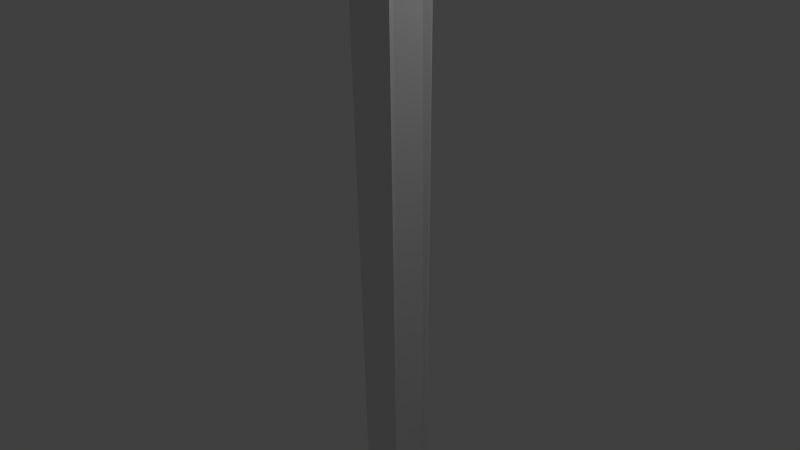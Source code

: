 # Source: Lamppost.blend  (saved by Blender 2.72.0; exported with 4.5.12 LTS)
import bpy
from mathutils import Matrix  # noqa: F401  (used for matrix-valued properties, if any)

bpy.ops.wm.read_factory_settings(use_empty=True)
scene = bpy.context.scene
scene.name = 'Scene'

# ---- collections
col_collection_1 = bpy.data.collections.new('Collection 1'); scene.collection.children.link(col_collection_1)

# ---- world
world_world = bpy.data.worlds.new('World'); scene.world = world_world
world_world.color = (0.05088, 0.05088, 0.05088)
world_world.use_sun_shadow = False
world_world.sun_shadow_jitter_overblur = 0.0
world_world.cycles.sampling_method = 'MANUAL'
world_world.cycles.sample_map_resolution = 256

# ---- cameras
cam_camera = bpy.data.cameras.new('Camera')
cam_camera.clip_end = 100.0
cam_camera.lens = 35.0
cam_camera.sensor_width = 32.0
cam_camera.sensor_height = 18.0
cam_camera.ortho_scale = 7.314
cam_camera.dof.focus_distance = 0.0
cam_camera.dof.aperture_fstop = 128.0

# ---- lights
light_lamp = bpy.data.lights.new('Lamp', 'POINT')
light_lamp.transmission_factor = 0.0
light_lamp.cutoff_distance = 30.0
light_lamp.energy = 100.0
light_lamp.shadow_buffer_clip_start = 1.001
light_lamp.shadow_soft_size = 0.1
light_lamp.shadow_maximum_resolution = 0.006
light_lamp.use_absolute_resolution = True
light_lamp.cycles.use_multiple_importance_sampling = False

# ---- meshes
me_sphere = bpy.data.meshes.new('Sphere')
me_sphere.from_pydata([(-0.2588, 0.0, 0.9659), (-0.5, 0.0, 0.866), (-0.7071, 0.0, 0.7071), (-0.866, 0.0, 0.5), (-0.9659, 0.0, 0.2588), (-1.0, 0.0, 7.55e-08), (-0.9659, 0.0, -0.2588), (-0.7071, 0.0, -0.7071), (-0.5, 0.0, -0.866), (-0.183, 0.183, 0.9659), (-0.3536, 0.3536, 0.866), (-0.5, 0.5, 0.7071), (-0.6124, 0.6124, 0.5), (-0.683, 0.683, 0.2588), (-0.7071, 0.7071, 7.55e-08), (-0.683, 0.683, -0.2588), (-0.6124, 0.6124, -0.5), (-0.5, 0.5, -0.7071), (-0.3536, 0.3536, -0.866), (-0.183, 0.183, -0.9659), (-3.823e-07, 0.2588, 0.9659), (-3.972e-07, 0.5, 0.866), (-3.525e-07, 0.7071, 0.7071), (-4.121e-07, 0.866, 0.5), (-4.121e-07, 0.9659, 0.2588), (-4.121e-07, 1.0, 7.55e-08), (-4.121e-07, 0.9659, -0.2588), (-4.121e-07, 0.866, -0.5), (-4.121e-07, 0.7071, -0.7071), (-3.972e-07, 0.5, -0.866), (-3.972e-07, 0.2588, -0.9659), (-6.648e-07, -2.754e-07, 1.0), (0.183, 0.183, 0.9659), (0.3536, 0.3536, 0.866), (0.5, 0.5, 0.7071), (0.6124, 0.6124, 0.5), (0.683, 0.683, 0.2588), (0.7071, 0.7071, 7.55e-08), (0.683, 0.683, -0.2588), (0.6124, 0.6124, -0.5), (0.5, 0.5, -0.7071), (0.3536, 0.3536, -0.866), (0.183, 0.183, -0.9659), (-3.894e-07, 0.0, -1.0), (0.2588, 7.765e-09, 0.9659), (0.5, 7.765e-09, 0.866), (0.7071, -3.694e-08, 0.7071), (0.866, 2.267e-08, 0.5), (0.9659, 2.267e-08, 0.2588), (1.0, 2.267e-08, 7.55e-08), (0.9659, 2.267e-08, -0.2588), (0.866, 2.267e-08, -0.5), (0.7071, 2.267e-08, -0.7071), (0.5, 7.765e-09, -0.866), (0.2588, 2.267e-08, -0.9659), (0.183, -0.183, 0.9659), (0.3536, -0.3536, 0.866), (0.5, -0.5, 0.7071), (0.6124, -0.6124, 0.5), (0.683, -0.683, 0.2588), (0.7071, -0.7071, 7.55e-08), (0.683, -0.683, -0.2588), (0.6124, -0.6124, -0.5), (0.5, -0.5, -0.7071), (0.3536, -0.3536, -0.866), (0.183, -0.183, -0.9659), (-3.823e-07, -0.2588, 0.9659), (-3.972e-07, -0.5, 0.866), (-4.419e-07, -0.7071, 0.7071), (-4.121e-07, -0.866, 0.5), (-4.121e-07, -0.9659, 0.2588), (-4.121e-07, -1.0, 7.55e-08), (-4.121e-07, -0.9659, -0.2588), (-4.121e-07, -0.866, -0.5), (-3.227e-07, -0.7071, -0.7071), (-3.823e-07, -0.5, -0.866), (-3.674e-07, -0.2588, -0.9659), (-0.183, -0.183, 0.9659), (-0.3536, -0.3536, 0.866), (-0.5, -0.5, 0.7071), (-0.6124, -0.6124, 0.5), (-0.683, -0.683, 0.2588), (-0.7071, -0.7071, 7.55e-08), (-0.683, -0.683, -0.2588), (-0.6124, -0.6124, -0.5), (-0.5, -0.5, -0.7071), (-0.3536, -0.3536, -0.866), (-0.183, -0.183, -0.9659), (-0.866, 2.267e-08, -0.5), (-0.2588, -2.204e-08, -0.9659)], [], [(8, 7, 17, 18), (6, 5, 14, 15), (5, 4, 13, 14), (4, 3, 12, 13), (3, 2, 11, 12), (2, 1, 10, 11), (1, 0, 9, 10), (19, 18, 29, 30), (18, 17, 28, 29), (17, 16, 27, 28), (16, 15, 26, 27), (15, 14, 25, 26), (14, 13, 24, 25), (13, 12, 23, 24), (12, 11, 22, 23), (11, 10, 21, 22), (10, 9, 20, 21), (30, 29, 41, 42), (29, 28, 40, 41), (28, 27, 39, 40), (27, 26, 38, 39), (26, 25, 37, 38), (25, 24, 36, 37), (24, 23, 35, 36), (23, 22, 34, 35), (22, 21, 33, 34), (21, 20, 32, 33), (42, 41, 53, 54), (41, 40, 52, 53), (40, 39, 51, 52), (39, 38, 50, 51), (38, 37, 49, 50), (37, 36, 48, 49), (36, 35, 47, 48), (35, 34, 46, 47), (34, 33, 45, 46), (33, 32, 44, 45), (54, 53, 64, 65), (53, 52, 63, 64), (52, 51, 62, 63), (51, 50, 61, 62), (50, 49, 60, 61), (49, 48, 59, 60), (48, 47, 58, 59), (47, 46, 57, 58), (46, 45, 56, 57), (45, 44, 55, 56), (65, 64, 75, 76), (64, 63, 74, 75), (63, 62, 73, 74), (62, 61, 72, 73), (61, 60, 71, 72), (60, 59, 70, 71), (59, 58, 69, 70), (58, 57, 68, 69), (57, 56, 67, 68), (56, 55, 66, 67), (76, 75, 86, 87), (75, 74, 85, 86), (74, 73, 84, 85), (73, 72, 83, 84), (72, 71, 82, 83), (71, 70, 81, 82), (70, 69, 80, 81), (69, 68, 79, 80), (68, 67, 78, 79), (67, 66, 77, 78), (43, 89, 19), (89, 8, 18, 19), (7, 88, 16, 17), (88, 6, 15, 16), (0, 31, 9), (43, 19, 30), (9, 31, 20), (43, 30, 42), (20, 31, 32), (43, 42, 54), (32, 31, 44), (43, 54, 65), (44, 31, 55), (43, 65, 76), (55, 31, 66), (43, 76, 87), (66, 31, 77), (43, 87, 89), (87, 86, 8, 89), (86, 85, 7, 8), (85, 84, 88, 7), (84, 83, 6, 88), (83, 82, 5, 6), (82, 81, 4, 5), (81, 80, 3, 4), (80, 79, 2, 3), (79, 78, 1, 2), (78, 77, 0, 1), (77, 31, 0)])
me_sphere.use_remesh_preserve_volume = False
me_sphere.use_remesh_preserve_attributes = False
me_sphere.use_mirror_vertex_groups = False
me_sphere.update()
me_cube_001 = bpy.data.meshes.new('Cube.001')
me_cube_001.from_pydata([(-1.0, -1.0, -1.0), (-1.0, 1.0, -1.0), (1.0, 1.0, -1.0), (1.0, -1.0, -1.0), (-1.163, -1.163, 1.0), (-1.163, 1.163, 1.0), (1.163, 1.163, 1.0), (1.163, -1.163, 1.0), (-1.518, -1.518, 1.036), (-1.518, 1.518, 1.036), (1.518, 1.518, 1.036), (1.518, -1.518, 1.036), (-2.171, -2.171, 1.312), (-2.171, 2.171, 1.312), (2.171, 2.171, 1.312), (2.171, -2.171, 1.312), (-2.729, -2.729, 1.33), (-2.729, 2.729, 1.33), (2.729, 2.729, 1.33), (2.729, -2.729, 1.33), (-2.038, -2.038, 1.383), (-2.038, 2.038, 1.383), (2.038, 2.038, 1.383), (2.038, -2.038, 1.383), (0.0, 1.0, 1.0), (0.0, 1.0, -1.0), (0.0, -1.0, 1.0), (0.0, -1.0, -1.0), (0.0, 2.729, 1.33), (0.0, -2.729, 1.33), (0.0, 2.038, 1.383), (0.0, -2.038, 1.383), (-1.0, 0.0, 1.0), (-1.0, 0.0, -1.0), (1.0, 0.0, 1.0), (1.0, 0.0, -1.0), (-2.729, 0.0, 1.33), (2.729, 0.0, 1.33), (-2.038, 0.0, 1.383), (2.038, 0.0, 1.383), (0.0, 0.0, -1.0), (0.0, 0.0, 1.383), (0.5, 1.0, 1.0), (0.5, -1.0, -1.0), (1.365, 2.729, 1.33), (1.019, 2.038, 1.383), (0.5, 1.0, -1.0), (0.5, -1.0, 1.0), (1.365, -2.729, 1.33), (1.019, -2.038, 1.383), (0.5, 0.0, -1.0), (1.019, 0.0, 1.383), (-0.5, 1.0, -1.0), (-0.5, -1.0, 1.0), (-1.365, -2.729, 1.33), (-1.019, -2.038, 1.383), (-0.5, 1.0, 1.0), (-0.5, -1.0, -1.0), (-1.365, 2.729, 1.33), (-1.019, 2.038, 1.383), (-1.019, 0.0, 1.383), (-0.5, 0.0, -1.0), (0.75, 1.0, 1.0), (0.75, -1.0, -1.0), (0.9212, 1.228, 1.036), (1.477, 1.969, 1.312), (2.047, 2.729, 1.33), (1.528, 2.038, 1.383), (0.75, 0.0, -1.0), (0.75, 1.0, -1.0), (0.75, -1.0, 1.0), (0.9212, -1.228, 1.036), (1.477, -1.969, 1.312), (2.047, -2.729, 1.33), (1.528, -2.038, 1.383), (1.528, 0.0, 1.383), (-0.75, 1.0, -1.0), (-0.75, -1.0, 1.0), (-0.9212, -1.228, 1.036), (-1.477, -1.969, 1.312), (-2.047, -2.729, 1.33), (-1.528, -2.038, 1.383), (-1.528, 0.0, 1.383), (-0.75, 1.0, 1.0), (-0.75, -1.0, -1.0), (-0.9212, 1.228, 1.036), (-1.477, 1.969, 1.312), (-2.047, 2.729, 1.33), (-1.528, 2.038, 1.383), (-0.75, 0.0, -1.0), (-1.0, -0.5, -1.0), (1.0, -0.5, 1.0), (2.729, -1.365, 1.33), (2.038, -1.019, 1.383), (0.0, -0.5, -1.0), (0.0, -1.019, 1.383), (-1.0, -0.5, 1.0), (1.0, -0.5, -1.0), (-2.729, -1.365, 1.33), (-2.038, -1.019, 1.383), (0.5, -0.5, -1.0), (1.019, -1.019, 1.383), (-1.019, -1.019, 1.383), (-0.5, -0.5, -1.0), (0.75, -0.5, -1.0), (1.528, -1.019, 1.383), (-1.528, -1.019, 1.383), (-0.75, -0.5, -1.0), (-1.0, 0.5, 1.0), (1.0, 0.5, -1.0), (-2.729, 1.365, 1.33), (-2.038, 1.019, 1.383), (-1.0, 0.5, -1.0), (1.0, 0.5, 1.0), (2.729, 1.365, 1.33), (2.038, 1.019, 1.383), (0.0, 0.5, -1.0), (0.0, 1.019, 1.383), (0.5, 0.5, -1.0), (1.019, 1.019, 1.383), (-1.019, 1.019, 1.383), (-0.5, 0.5, -1.0), (0.75, 0.5, -1.0), (1.528, 1.019, 1.383), (-1.528, 1.019, 1.383), (-0.75, 0.5, -1.0), (-1.0, 0.75, 1.0), (1.0, 0.75, -1.0), (-1.228, 0.9212, 1.036), (-1.969, 1.477, 1.312), (-2.729, 2.047, 1.33), (-2.038, 1.528, 1.383), (-1.0, 0.75, -1.0), (1.0, 0.75, 1.0), (1.228, 0.9212, 1.036), (1.969, 1.477, 1.312), (2.729, 2.047, 1.33), (2.038, 1.528, 1.383), (0.0, 0.75, -1.0), (0.0, 1.528, 1.383), (0.5, 0.75, -1.0), (1.019, 1.528, 1.383), (-1.019, 1.528, 1.383), (-0.5, 0.75, -1.0), (0.75, 0.75, -1.0), (1.528, 1.528, 1.383), (-1.528, 1.528, 1.383), (-0.75, 0.75, -1.0), (-1.0, -0.75, -1.0), (1.0, -0.75, 1.0), (1.228, -0.9212, 1.036), (1.969, -1.477, 1.312), (2.729, -2.047, 1.33), (2.038, -1.528, 1.383), (0.0, -0.75, -1.0), (0.0, -1.528, 1.383), (0.5, -0.75, -1.0), (1.019, -1.528, 1.383), (-1.019, -1.528, 1.383), (-0.5, -0.75, -1.0), (0.75, -0.75, -1.0), (1.528, -1.528, 1.383), (-1.528, -1.528, 1.383), (-0.75, -0.75, -1.0), (-1.0, -0.75, 1.0), (1.0, -0.75, -1.0), (-1.228, -0.9212, 1.036), (-1.969, -1.477, 1.312), (-2.729, -2.047, 1.33), (-2.038, -1.528, 1.383), (0.0004499, -1.969, 1.312), (0.0004499, 1.969, 1.312), (0.0006236, -2.729, 1.33), (0.0006236, 2.729, 1.33), (-1.477, 0.0, 1.312), (-1.969, 0.0, 1.312), (1.477, 0.0, 1.312), (1.969, 0.0, 1.312), (-2.729, 0.0, 1.33), (2.729, 0.0, 1.33), (0.1289, -1.969, 1.312), (0.1289, 1.969, 1.312), (0.1787, -2.729, 1.33), (0.1787, 2.729, 1.33), (0.1289, 0.0, 1.312), (-0.2143, -2.729, 1.33), (-0.2143, 2.729, 1.33), (-0.1546, -1.969, 1.312), (-0.1546, 1.969, 1.312), (-0.1546, 0.0, 1.312), (-1.477, 0.1809, 1.312), (-1.969, 0.1357, 1.312), (1.477, 0.1809, 1.312), (1.969, 0.1357, 1.312), (-2.729, 0.1881, 1.33), (2.729, 0.1881, 1.33), (0.0004499, 0.1809, 1.312), (0.1289, 0.1809, 1.312), (-0.1546, 0.1809, 1.312), (-2.729, -0.1613, 1.33), (2.729, -0.1613, 1.33), (0.0004499, -0.1551, 1.312), (-1.477, -0.1551, 1.312), (-1.969, -0.1164, 1.312), (1.477, -0.1551, 1.312), (1.969, -0.1164, 1.312), (0.1289, -0.1551, 1.312), (-0.1546, -0.1551, 1.312), (0.0004499, 0.0, 1.22), (0.1289, 0.0, 1.22), (-0.1546, 0.0, 1.22), (0.0004499, 0.1809, 1.22), (0.1289, 0.1809, 1.22), (-0.1546, 0.1809, 1.22), (0.0004499, -0.1551, 1.22), (0.1289, -0.1551, 1.22), (-0.1546, -0.1551, 1.22)], [], [(126, 5, 1, 132), (62, 6, 2, 69), (149, 7, 3, 165), (77, 4, 0, 84), (144, 69, 2, 127), (70, 7, 11, 71), (71, 11, 15, 72), (133, 6, 10, 134), (83, 5, 9, 85), (164, 4, 8, 166), (72, 15, 19, 73), (134, 10, 14, 135), (85, 9, 13, 86), (166, 8, 12, 167), (73, 19, 23, 74), (135, 14, 18, 136), (86, 13, 17, 87), (167, 12, 16, 168), (146, 88, 21, 131), (136, 18, 22, 137), (87, 17, 21, 88), (168, 16, 20, 169), (56, 24, 25, 52), (47, 26, 27, 43), (143, 52, 25, 138), (54, 29, 31, 55), (141, 45, 30, 139), (44, 28, 30, 45), (96, 32, 33, 90), (113, 34, 35, 109), (104, 68, 35, 97), (106, 82, 38, 99), (92, 37, 39, 93), (110, 36, 38, 111), (103, 61, 40, 94), (101, 51, 41, 95), (24, 42, 46, 25), (138, 25, 46, 140), (29, 48, 49, 31), (70, 47, 43, 63), (145, 67, 45, 141), (66, 44, 45, 67), (94, 40, 50, 100), (105, 75, 51, 101), (26, 53, 57, 27), (139, 30, 59, 142), (28, 58, 59, 30), (83, 56, 52, 76), (147, 76, 52, 143), (80, 54, 55, 81), (95, 41, 60, 102), (107, 89, 61, 103), (42, 62, 69, 46), (140, 46, 69, 144), (48, 73, 74, 49), (100, 50, 68, 104), (7, 70, 63, 3), (6, 62, 64, 10), (10, 64, 65, 14), (14, 65, 66, 18), (137, 22, 67, 145), (18, 66, 67, 22), (93, 39, 75, 105), (53, 77, 84, 57), (142, 59, 88, 146), (58, 87, 88, 59), (102, 60, 82, 106), (5, 83, 76, 1), (132, 1, 76, 147), (4, 77, 78, 8), (8, 78, 79, 12), (12, 79, 80, 16), (16, 80, 81, 20), (90, 33, 89, 107), (34, 91, 97, 35), (36, 98, 99, 38), (164, 96, 90, 148), (160, 104, 97, 165), (162, 106, 99, 169), (152, 92, 93, 153), (159, 103, 94, 154), (157, 101, 95, 155), (154, 94, 100, 156), (161, 105, 101, 157), (155, 95, 102, 158), (163, 107, 103, 159), (156, 100, 104, 160), (153, 93, 105, 161), (158, 102, 106, 162), (148, 90, 107, 163), (32, 108, 112, 33), (68, 122, 109, 35), (82, 124, 111, 38), (37, 114, 115, 39), (61, 121, 116, 40), (51, 119, 117, 41), (133, 113, 109, 127), (130, 110, 111, 131), (40, 116, 118, 50), (75, 123, 119, 51), (41, 117, 120, 60), (89, 125, 121, 61), (50, 118, 122, 68), (39, 115, 123, 75), (60, 120, 124, 82), (33, 112, 125, 89), (108, 126, 132, 112), (122, 144, 127, 109), (124, 146, 131, 111), (114, 136, 137, 115), (121, 143, 138, 116), (119, 141, 139, 117), (116, 138, 140, 118), (123, 145, 141, 119), (117, 139, 142, 120), (125, 147, 143, 121), (118, 140, 144, 122), (115, 137, 145, 123), (120, 142, 146, 124), (112, 132, 147, 125), (6, 133, 127, 2), (5, 126, 128, 9), (9, 128, 129, 13), (13, 129, 130, 17), (17, 130, 131, 21), (91, 149, 165, 97), (98, 168, 169, 99), (4, 164, 148, 0), (63, 160, 165, 3), (7, 149, 150, 11), (11, 150, 151, 15), (15, 151, 152, 19), (81, 162, 169, 20), (19, 152, 153, 23), (57, 159, 154, 27), (49, 157, 155, 31), (27, 154, 156, 43), (74, 161, 157, 49), (31, 155, 158, 55), (84, 163, 159, 57), (43, 156, 160, 63), (23, 153, 161, 74), (55, 158, 162, 81), (0, 148, 163, 84), (6, 5, 4, 7), (85, 128, 126, 83), (64, 62, 133, 134), (71, 150, 149, 70), (78, 77, 164, 166), (72, 151, 150, 71), (79, 78, 166, 167), (86, 129, 128, 85), (65, 64, 134, 135), (191, 129, 86, 190), (193, 192, 65, 135), (206, 204, 72, 180), (185, 80, 79, 187), (199, 203, 167, 168), (186, 188, 86, 87), (200, 152, 151, 205), (207, 201, 170, 187), (182, 172, 170, 180), (183, 181, 171, 173), (203, 175, 174, 202), (205, 204, 176, 177), (197, 192, 176, 184), (194, 191, 175, 178), (195, 179, 177, 193), (184, 206, 215, 209), (201, 206, 180, 170), (73, 182, 180, 72), (66, 65, 181, 183), (207, 189, 210, 216), (172, 185, 187, 170), (173, 171, 188, 186), (202, 207, 187, 79), (190, 198, 189, 174), (175, 191, 190, 174), (177, 176, 192, 193), (181, 65, 192, 197), (130, 129, 191, 194), (136, 195, 193, 135), (188, 171, 196, 198), (171, 181, 197, 196), (86, 188, 198, 190), (184, 176, 204, 206), (178, 175, 203, 199), (179, 200, 205, 177), (201, 207, 216, 214), (167, 203, 202, 79), (151, 72, 204, 205), (206, 201, 214, 215), (174, 189, 207, 202), (213, 211, 208, 210), (211, 212, 209, 208), (210, 208, 214, 216), (208, 209, 215, 214), (196, 197, 212, 211), (198, 196, 211, 213), (189, 198, 213, 210), (197, 184, 209, 212)])
me_cube_001.use_remesh_preserve_volume = False
me_cube_001.use_remesh_preserve_attributes = False
me_cube_001.use_mirror_vertex_groups = False
me_cube_001.update()

# ---- objects
ob_sphere = bpy.data.objects.new('Sphere', me_sphere)
ob_cube = bpy.data.objects.new('Cube', me_cube_001)
ob_lamp = bpy.data.objects.new('Lamp', light_lamp)
ob_camera = bpy.data.objects.new('Camera', cam_camera)

# ---- transforms, parenting, visibility, modifiers, constraints
ob_sphere.location = (0.89, -0.4507, 5.715)
ob_sphere.scale = (0.2741, 0.2741, 0.2741)
ob_sphere.lineart.crease_threshold = 0.0
ob_cube.location = (0.8923, -0.4528, 0.5626)
ob_cube.scale = (0.2644, 0.2644, 4.432)
ob_cube.lineart.crease_threshold = 0.0
ob_lamp.location = (4.076, 1.005, 5.904)
ob_lamp.rotation_euler = (0.6503, 0.05522, 1.866)
ob_lamp.lock_rotations_4d = False
ob_lamp.empty_display_type = 'ARROWS'
ob_lamp.color = (0.0, 0.0, 0.0, 0.0)
ob_lamp.lineart.crease_threshold = 0.0
ob_camera.location = (7.481, -6.508, 5.344)
ob_camera.rotation_euler = (1.109, 0.01082, 0.8149)
ob_camera.lock_rotations_4d = False
ob_camera.empty_display_type = 'ARROWS'
ob_camera.color = (0.0, 0.0, 0.0, 0.0)
ob_camera.display_type = 'WIRE'
ob_camera.lineart.crease_threshold = 0.0

# ---- collection membership
col_collection_1.objects.link(ob_sphere)
col_collection_1.objects.link(ob_cube)
col_collection_1.objects.link(ob_lamp)
col_collection_1.objects.link(ob_camera)

# ---- scene / render settings (as saved in the file)
scene.camera = ob_camera
scene.frame_start = 1; scene.frame_end = 250; scene.frame_set(0)
scene.render.engine = 'BLENDER_EEVEE_NEXT'
scene.render.resolution_percentage = 50
scene.render.dither_intensity = 0.0
scene.cycles.use_denoising = False
scene.cycles.samples = 10
scene.cycles.sampling_pattern = 'TABULATED_SOBOL'
scene.cycles.light_sampling_threshold = 0.0
scene.cycles.use_adaptive_sampling = False
scene.cycles.use_light_tree = False
scene.cycles.blur_glossy = 0.0
scene.cycles.pixel_filter_type = 'GAUSSIAN'
scene.cycles.sample_clamp_indirect = 0.0
scene.view_settings.view_transform = 'Standard'
bpy.context.view_layer.update()
